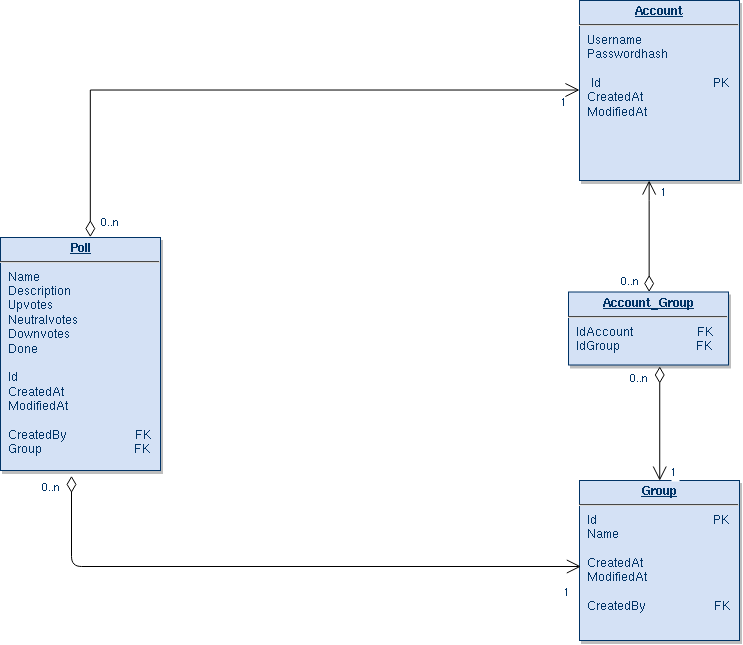

The diagram above was exported from draw.io. Its source (the exported page's mxGraphModel, read from the mxfile embedded in the PNG):
<mxGraphModel dx="1678" dy="914" grid="1" gridSize="10" guides="1" tooltips="1" connect="1" arrows="1" fold="1" page="1" pageScale="1" pageWidth="826" pageHeight="1169" background="#ffffff" math="0" shadow="0">
  <root>
    <mxCell id="0" />
    <mxCell id="1" parent="0" />
    <mxCell id="22" value="&lt;p style=&quot;margin: 0px ; margin-top: 4px ; text-align: center ; text-decoration: underline&quot;&gt;&lt;strong&gt;Account&lt;/strong&gt;&lt;/p&gt;&lt;hr&gt;&lt;p style=&quot;margin: 0px ; margin-left: 8px&quot;&gt;Username&lt;/p&gt;&lt;p style=&quot;margin: 0px ; margin-left: 8px&quot;&gt;Passwordhash&lt;/p&gt;&lt;p style=&quot;margin: 0px ; margin-left: 8px&quot;&gt;&lt;br&gt;&lt;/p&gt;&lt;p style=&quot;margin: 0px ; margin-left: 8px&quot;&gt;&amp;nbsp;Id&amp;nbsp;&amp;nbsp;&amp;nbsp;&amp;nbsp;&amp;nbsp;&amp;nbsp;&amp;nbsp;&amp;nbsp;&amp;nbsp;&amp;nbsp;&amp;nbsp;&amp;nbsp;&amp;nbsp;&amp;nbsp;&amp;nbsp;&amp;nbsp;&amp;nbsp;&amp;nbsp;&amp;nbsp;&amp;nbsp;&amp;nbsp;&amp;nbsp;&amp;nbsp;&amp;nbsp;&amp;nbsp;&amp;nbsp;&amp;nbsp; PK&lt;br&gt;&lt;/p&gt;&amp;nbsp; CreatedAt&lt;br&gt;&amp;nbsp; ModifiedAt&lt;p&gt;&lt;br&gt;&lt;/p&gt;" style="verticalAlign=top;align=left;overflow=fill;fontSize=12;fontFamily=Helvetica;html=1;strokeColor=#003366;shadow=1;fillColor=#D4E1F5;fontColor=#003366" parent="1" vertex="1">
      <mxGeometry x="1170" y="220" width="160.0000000000001" height="180" as="geometry" />
    </mxCell>
    <mxCell id="24" value="&lt;p style=&quot;margin: 0px ; margin-top: 4px ; text-align: center ; text-decoration: underline&quot;&gt;&lt;strong&gt;Account_Group&lt;/strong&gt;&lt;/p&gt;&lt;hr&gt;&lt;p style=&quot;margin: 0px ; margin-left: 8px&quot;&gt;IdAccount&amp;nbsp;&amp;nbsp;&amp;nbsp;&amp;nbsp;&amp;nbsp;&amp;nbsp;&amp;nbsp;&amp;nbsp;&amp;nbsp;&amp;nbsp;&amp;nbsp;&amp;nbsp;&amp;nbsp;&amp;nbsp;&amp;nbsp; FK&lt;/p&gt;&lt;p style=&quot;margin: 0px ; margin-left: 8px&quot;&gt;IdGroup&amp;nbsp;&amp;nbsp;&amp;nbsp;&amp;nbsp;&amp;nbsp;&amp;nbsp;&amp;nbsp;&amp;nbsp;&amp;nbsp;&amp;nbsp;&amp;nbsp;&amp;nbsp;&amp;nbsp;&amp;nbsp;&amp;nbsp;&amp;nbsp;&amp;nbsp;&amp;nbsp; FK&lt;br&gt;&lt;/p&gt;" style="verticalAlign=top;align=left;overflow=fill;fontSize=12;fontFamily=Helvetica;html=1;strokeColor=#003366;shadow=1;fillColor=#D4E1F5;fontColor=#003366" parent="1" vertex="1">
      <mxGeometry x="1159" y="511.5" width="160" height="73" as="geometry" />
    </mxCell>
    <mxCell id="26" value="&lt;p style=&quot;margin: 0px ; margin-top: 4px ; text-align: center ; text-decoration: underline&quot;&gt;&lt;strong&gt;Group&lt;/strong&gt;&lt;/p&gt;&lt;hr&gt;&amp;nbsp; Id&amp;nbsp;&amp;nbsp;&amp;nbsp;&amp;nbsp;&amp;nbsp;&amp;nbsp;&amp;nbsp;&amp;nbsp;&amp;nbsp;&amp;nbsp;&amp;nbsp;&amp;nbsp;&amp;nbsp;&amp;nbsp;&amp;nbsp;&amp;nbsp;&amp;nbsp;&amp;nbsp;&amp;nbsp;&amp;nbsp;&amp;nbsp;&amp;nbsp;&amp;nbsp;&amp;nbsp;&amp;nbsp;&amp;nbsp;&amp;nbsp;&amp;nbsp; PK&lt;br&gt;&amp;nbsp; Name&lt;br&gt;&lt;br&gt;&amp;nbsp; CreatedAt&lt;br&gt;&amp;nbsp; ModifiedAt&lt;br&gt;&lt;br&gt;&amp;nbsp; CreatedBy&amp;nbsp;&amp;nbsp;&amp;nbsp;&amp;nbsp;&amp;nbsp;&amp;nbsp;&amp;nbsp;&amp;nbsp;&amp;nbsp;&amp;nbsp;&amp;nbsp;&amp;nbsp;&amp;nbsp;&amp;nbsp;&amp;nbsp;&amp;nbsp; FK" style="verticalAlign=top;align=left;overflow=fill;fontSize=12;fontFamily=Helvetica;html=1;strokeColor=#003366;shadow=1;fillColor=#D4E1F5;fontColor=#003366" parent="1" vertex="1">
      <mxGeometry x="1170" y="700" width="160" height="160" as="geometry" />
    </mxCell>
    <mxCell id="29" value="&lt;p style=&quot;margin: 0px ; margin-top: 4px ; text-align: center ; text-decoration: underline&quot;&gt;&lt;strong&gt;Poll&lt;/strong&gt;&lt;/p&gt;&lt;hr&gt;&lt;p style=&quot;margin: 0px ; margin-left: 8px&quot;&gt;Name&lt;/p&gt;&lt;p style=&quot;margin: 0px ; margin-left: 8px&quot;&gt;Description&lt;/p&gt;&lt;p style=&quot;margin: 0px ; margin-left: 8px&quot;&gt;Upvotes&lt;/p&gt;&lt;p style=&quot;margin: 0px ; margin-left: 8px&quot;&gt;Neutralvotes&lt;/p&gt;&lt;p style=&quot;margin: 0px ; margin-left: 8px&quot;&gt;Downvotes&lt;/p&gt;&amp;nbsp; Done&lt;p style=&quot;margin: 0px ; margin-left: 8px&quot;&gt;&lt;br&gt;&lt;/p&gt;&lt;p style=&quot;margin: 0px ; margin-left: 8px&quot;&gt;Id&lt;/p&gt;&lt;p style=&quot;margin: 0px ; margin-left: 8px&quot;&gt;CreatedAt&lt;br&gt;&lt;/p&gt;&lt;p style=&quot;margin: 0px ; margin-left: 8px&quot;&gt;ModifiedAt&lt;/p&gt;&lt;p style=&quot;margin: 0px ; margin-left: 8px&quot;&gt;&lt;br&gt;&lt;/p&gt;&lt;p style=&quot;margin: 0px ; margin-left: 8px&quot;&gt;CreatedBy&amp;nbsp;&amp;nbsp;&amp;nbsp;&amp;nbsp;&amp;nbsp;&amp;nbsp;&amp;nbsp;&amp;nbsp;&amp;nbsp;&amp;nbsp;&amp;nbsp;&amp;nbsp;&amp;nbsp;&amp;nbsp;&amp;nbsp;&amp;nbsp; FK&lt;/p&gt;&lt;p style=&quot;margin: 0px ; margin-left: 8px&quot;&gt;Group&amp;nbsp;&amp;nbsp;&amp;nbsp;&amp;nbsp;&amp;nbsp;&amp;nbsp;&amp;nbsp;&amp;nbsp;&amp;nbsp;&amp;nbsp;&amp;nbsp;&amp;nbsp;&amp;nbsp;&amp;nbsp;&amp;nbsp;&amp;nbsp;&amp;nbsp;&amp;nbsp;&amp;nbsp;&amp;nbsp;&amp;nbsp;&amp;nbsp; FK&lt;br&gt;&lt;/p&gt;" style="verticalAlign=top;align=left;overflow=fill;fontSize=12;fontFamily=Helvetica;html=1;strokeColor=#003366;shadow=1;fillColor=#D4E1F5;fontColor=#003366" parent="1" vertex="1">
      <mxGeometry x="591" y="457" width="160" height="233" as="geometry" />
    </mxCell>
    <mxCell id="48" value="" style="endArrow=open;endSize=12;startArrow=diamondThin;startSize=14;startFill=0;edgeStyle=orthogonalEdgeStyle;exitX=0.561;exitY=-0.002;rounded=0;exitDx=0;exitDy=0;exitPerimeter=0;" parent="1" source="29" target="22" edge="1">
      <mxGeometry x="769.3599999999999" y="450" as="geometry">
        <mxPoint x="769.3599999999999" y="450" as="sourcePoint" />
        <mxPoint x="929.3599999999999" y="450" as="targetPoint" />
        <Array as="points">
          <mxPoint x="681" y="310" />
        </Array>
      </mxGeometry>
    </mxCell>
    <mxCell id="49" value="0..n" style="resizable=0;align=left;verticalAlign=top;labelBackgroundColor=#ffffff;fontSize=10;strokeColor=#003366;shadow=1;fillColor=#D4E1F5;fontColor=#003366" parent="48" connectable="0" vertex="1">
      <mxGeometry x="-1" relative="1" as="geometry">
        <mxPoint x="9.419999999999803" y="-26.46000000000082" as="offset" />
      </mxGeometry>
    </mxCell>
    <mxCell id="50" value="1" style="resizable=0;align=right;verticalAlign=top;labelBackgroundColor=#ffffff;fontSize=10;strokeColor=#003366;shadow=1;fillColor=#D4E1F5;fontColor=#003366" parent="48" connectable="0" vertex="1">
      <mxGeometry x="1" relative="1" as="geometry">
        <mxPoint x="-10" as="offset" />
      </mxGeometry>
    </mxCell>
    <mxCell id="54" value="" style="endArrow=open;endSize=12;startArrow=diamondThin;startSize=14;startFill=0;edgeStyle=orthogonalEdgeStyle;rounded=0" parent="1" source="24" target="22" edge="1">
      <mxGeometry x="1209.36" y="170" as="geometry">
        <mxPoint x="1209.36" y="170" as="sourcePoint" />
        <mxPoint x="1369.36" y="170" as="targetPoint" />
        <Array as="points">
          <mxPoint x="1240" y="420" />
          <mxPoint x="1240" y="420" />
        </Array>
      </mxGeometry>
    </mxCell>
    <mxCell id="55" value="0..n" style="resizable=0;align=left;verticalAlign=top;labelBackgroundColor=#ffffff;fontSize=10;strokeColor=#003366;shadow=1;fillColor=#D4E1F5;fontColor=#003366" parent="54" connectable="0" vertex="1">
      <mxGeometry x="-1" relative="1" as="geometry">
        <mxPoint x="-30" y="-23.00000000000027" as="offset" />
      </mxGeometry>
    </mxCell>
    <mxCell id="56" value="1" style="resizable=0;align=right;verticalAlign=top;labelBackgroundColor=#ffffff;fontSize=10;strokeColor=#003366;shadow=1;fillColor=#D4E1F5;fontColor=#003366" parent="54" connectable="0" vertex="1">
      <mxGeometry x="1" relative="1" as="geometry">
        <mxPoint x="20" as="offset" />
      </mxGeometry>
    </mxCell>
    <mxCell id="99" value="" style="endArrow=open;endSize=12;startArrow=diamondThin;startSize=14;startFill=0;edgeStyle=orthogonalEdgeStyle;entryX=0.5;entryY=0;entryDx=0;entryDy=0;exitX=0.57;exitY=1.017;exitDx=0;exitDy=0;exitPerimeter=0;" parent="1" source="24" target="26" edge="1">
      <mxGeometry x="369.35999999999996" y="360" as="geometry">
        <mxPoint x="1240" y="610" as="sourcePoint" />
        <mxPoint x="1240" y="690" as="targetPoint" />
        <Array as="points">
          <mxPoint x="1250" y="700" />
          <mxPoint x="1250" y="700" />
        </Array>
      </mxGeometry>
    </mxCell>
    <mxCell id="100" value="0..n" style="resizable=0;align=left;verticalAlign=top;labelBackgroundColor=#ffffff;fontSize=10;strokeColor=#003366;shadow=1;fillColor=#D4E1F5;fontColor=#003366" parent="99" connectable="0" vertex="1">
      <mxGeometry x="-1" relative="1" as="geometry">
        <mxPoint x="-31.08000000000042" as="offset" />
      </mxGeometry>
    </mxCell>
    <mxCell id="101" value="1" style="resizable=0;align=right;verticalAlign=top;labelBackgroundColor=#ffffff;fontSize=10;strokeColor=#003366;shadow=1;fillColor=#D4E1F5;fontColor=#003366" parent="99" connectable="0" vertex="1">
      <mxGeometry x="1" relative="1" as="geometry">
        <mxPoint x="19.99999999999981" y="-19.999999999999808" as="offset" />
      </mxGeometry>
    </mxCell>
    <mxCell id="6SL7lO5YTKF-lAbDZjva-114" value="" style="endArrow=open;endSize=12;startArrow=diamondThin;startSize=14;startFill=0;edgeStyle=orthogonalEdgeStyle;exitX=0.444;exitY=1.022;exitDx=0;exitDy=0;exitPerimeter=0;entryX=0.009;entryY=0.535;entryDx=0;entryDy=0;entryPerimeter=0;" edge="1" parent="1" source="29" target="26">
      <mxGeometry x="379.35999999999996" y="370" as="geometry">
        <mxPoint x="760" y="590" as="sourcePoint" />
        <mxPoint x="1150" y="880" as="targetPoint" />
        <Array as="points">
          <mxPoint x="662" y="786" />
        </Array>
      </mxGeometry>
    </mxCell>
    <mxCell id="6SL7lO5YTKF-lAbDZjva-115" value="0..n" style="resizable=0;align=left;verticalAlign=top;labelBackgroundColor=#ffffff;fontSize=10;strokeColor=#003366;shadow=1;fillColor=#D4E1F5;fontColor=#003366" connectable="0" vertex="1" parent="6SL7lO5YTKF-lAbDZjva-114">
      <mxGeometry x="-1" relative="1" as="geometry">
        <mxPoint x="-31.08000000000042" as="offset" />
      </mxGeometry>
    </mxCell>
    <mxCell id="6SL7lO5YTKF-lAbDZjva-116" value="1" style="resizable=0;align=right;verticalAlign=top;labelBackgroundColor=#ffffff;fontSize=10;strokeColor=#003366;shadow=1;fillColor=#D4E1F5;fontColor=#003366" connectable="0" vertex="1" parent="6SL7lO5YTKF-lAbDZjva-114">
      <mxGeometry x="1" relative="1" as="geometry">
        <mxPoint x="-8.000000000000188" y="14.00000000000019" as="offset" />
      </mxGeometry>
    </mxCell>
  </root>
</mxGraphModel>